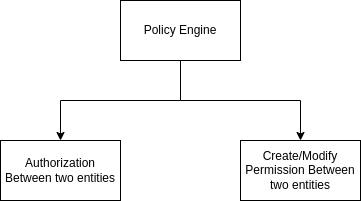

The diagram above was exported from draw.io. Its source (the exported page's mxGraphModel, read from the mxfile embedded in the PNG):
<mxGraphModel dx="1434" dy="835" grid="1" gridSize="10" guides="1" tooltips="1" connect="1" arrows="1" fold="1" page="1" pageScale="1" pageWidth="827" pageHeight="1169" math="0" shadow="0">
  <root>
    <mxCell id="0" />
    <mxCell id="1" parent="0" />
    <mxCell id="tHBDrj2PuBtxIlMb2Kf2-3" style="edgeStyle=orthogonalEdgeStyle;rounded=0;orthogonalLoop=1;jettySize=auto;html=1;entryX=0.5;entryY=0;entryDx=0;entryDy=0;" edge="1" parent="1" source="tHBDrj2PuBtxIlMb2Kf2-1" target="tHBDrj2PuBtxIlMb2Kf2-2">
      <mxGeometry relative="1" as="geometry" />
    </mxCell>
    <mxCell id="tHBDrj2PuBtxIlMb2Kf2-5" style="edgeStyle=orthogonalEdgeStyle;rounded=0;orthogonalLoop=1;jettySize=auto;html=1;entryX=0.5;entryY=0;entryDx=0;entryDy=0;" edge="1" parent="1" source="tHBDrj2PuBtxIlMb2Kf2-1" target="tHBDrj2PuBtxIlMb2Kf2-4">
      <mxGeometry relative="1" as="geometry" />
    </mxCell>
    <mxCell id="tHBDrj2PuBtxIlMb2Kf2-1" value="Policy Engine" style="rounded=0;whiteSpace=wrap;html=1;" vertex="1" parent="1">
      <mxGeometry x="354" y="270" width="120" height="60" as="geometry" />
    </mxCell>
    <mxCell id="tHBDrj2PuBtxIlMb2Kf2-2" value="Authorization Between two entities" style="rounded=0;whiteSpace=wrap;html=1;" vertex="1" parent="1">
      <mxGeometry x="234" y="410" width="120" height="60" as="geometry" />
    </mxCell>
    <mxCell id="tHBDrj2PuBtxIlMb2Kf2-4" value="Create/Modify Permission Between two entities" style="rounded=0;whiteSpace=wrap;html=1;" vertex="1" parent="1">
      <mxGeometry x="474" y="410" width="120" height="60" as="geometry" />
    </mxCell>
  </root>
</mxGraphModel>